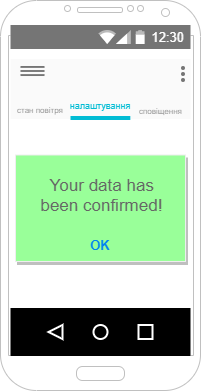

The diagram above was exported from draw.io. Its source (the exported page's mxGraphModel, read from the mxfile embedded in the PNG):
<mxGraphModel dx="94" dy="387" grid="1" gridSize="10" guides="1" tooltips="1" connect="1" arrows="1" fold="1" page="1" pageScale="1" pageWidth="827" pageHeight="1169" math="0" shadow="0">
  <root>
    <mxCell id="0" />
    <mxCell id="1" parent="0" />
    <mxCell id="ZnBZG8rPjd-eAe8_Ok9K-75" value="" style="verticalLabelPosition=bottom;verticalAlign=top;html=1;shadow=0;dashed=0;strokeWidth=1;shape=mxgraph.android.phone2;strokeColor=#c0c0c0;" vertex="1" parent="1">
      <mxGeometry x="970" y="881" width="200" height="390" as="geometry" />
    </mxCell>
    <mxCell id="ZnBZG8rPjd-eAe8_Ok9K-76" value="" style="dashed=0;shape=rect;fillColor=#ffffff;strokeColor=none;" vertex="1" parent="1">
      <mxGeometry x="980" y="915.5" width="180" height="321" as="geometry" />
    </mxCell>
    <mxCell id="ZnBZG8rPjd-eAe8_Ok9K-77" value="12:30" style="dashed=0;shape=rect;align=right;fillColor=#757575;strokeColor=none;fontColor=#FFFFFF;spacingRight=4;spacingTop=1;fontStyle=0;fontSize=13;resizeWidth=1;whiteSpace=wrap;html=1;" vertex="1" parent="ZnBZG8rPjd-eAe8_Ok9K-76">
      <mxGeometry width="180" height="24" relative="1" as="geometry">
        <mxPoint y="-10" as="offset" />
      </mxGeometry>
    </mxCell>
    <mxCell id="ZnBZG8rPjd-eAe8_Ok9K-78" value="" style="dashed=0;shape=mxgraph.gmdl.top_bar;strokeColor=none;" vertex="1" parent="ZnBZG8rPjd-eAe8_Ok9K-77">
      <mxGeometry x="1" y="0.5" width="46" height="14" relative="1" as="geometry">
        <mxPoint x="-92" y="-7" as="offset" />
      </mxGeometry>
    </mxCell>
    <mxCell id="ZnBZG8rPjd-eAe8_Ok9K-79" value="" style="dashed=0;shape=rect;strokeColor=none;fillColor=#FAFAFA;resizeWidth=1;fontSize=20;fontColor=#000000;spacingTop=9;verticalAlign=top;align=left;spacingLeft=72;whiteSpace=wrap;html=1;" vertex="1" parent="ZnBZG8rPjd-eAe8_Ok9K-76">
      <mxGeometry width="180" height="60" relative="1" as="geometry">
        <mxPoint y="24" as="offset" />
      </mxGeometry>
    </mxCell>
    <mxCell id="ZnBZG8rPjd-eAe8_Ok9K-80" value="" style="dashed=0;shape=mxgraph.gmdl.preferences;strokeColor=none;fillColor=#757575;" vertex="1" parent="ZnBZG8rPjd-eAe8_Ok9K-79">
      <mxGeometry width="24" height="10" relative="1" as="geometry">
        <mxPoint x="10" y="7" as="offset" />
      </mxGeometry>
    </mxCell>
    <mxCell id="ZnBZG8rPjd-eAe8_Ok9K-81" value="&lt;font style=&quot;font-size: 9px;&quot;&gt;налаштування&lt;/font&gt;" style="text;fontSize=13;fontColor=#01BCD4;verticalAlign=middle;align=center;resizeWidth=1;whiteSpace=wrap;html=1;" vertex="1" parent="ZnBZG8rPjd-eAe8_Ok9K-79">
      <mxGeometry y="1" width="59.83" height="29" relative="1" as="geometry">
        <mxPoint x="60" y="-29" as="offset" />
      </mxGeometry>
    </mxCell>
    <mxCell id="ZnBZG8rPjd-eAe8_Ok9K-82" value="&lt;span style=&quot;font-size: 8px;&quot;&gt;сповіщення&lt;/span&gt;" style="text;fontSize=13;fontColor=#757575;verticalAlign=middle;align=center;textOpacity=80;resizeWidth=1;whiteSpace=wrap;html=1;" vertex="1" parent="ZnBZG8rPjd-eAe8_Ok9K-79">
      <mxGeometry x="0.33" y="1" width="60.67" height="42" relative="1" as="geometry">
        <mxPoint x="61" y="-31" as="offset" />
      </mxGeometry>
    </mxCell>
    <mxCell id="ZnBZG8rPjd-eAe8_Ok9K-83" value="&lt;font style=&quot;font-size: 8px;&quot;&gt;стан повітря&lt;/font&gt;" style="text;fontSize=13;fontColor=#757575;verticalAlign=middle;align=center;textOpacity=80;resizeWidth=1;whiteSpace=wrap;html=1;" vertex="1" parent="ZnBZG8rPjd-eAe8_Ok9K-79">
      <mxGeometry x="0.67" y="1" width="59.832402234636874" height="48" relative="1" as="geometry">
        <mxPoint x="-121" y="-34" as="offset" />
      </mxGeometry>
    </mxCell>
    <mxCell id="ZnBZG8rPjd-eAe8_Ok9K-84" value="" style="dashed=0;shape=rect;strokeColor=none;fillColor=#01BCD4;resizeWidth=1;" vertex="1" parent="ZnBZG8rPjd-eAe8_Ok9K-79">
      <mxGeometry y="1" width="59.832402234636874" height="4" relative="1" as="geometry">
        <mxPoint x="60" y="-3" as="offset" />
      </mxGeometry>
    </mxCell>
    <mxCell id="ZnBZG8rPjd-eAe8_Ok9K-85" value="" style="dashed=0;shape=mxgraph.gmdl.settings;strokeColor=none;fillColor=#757575;" vertex="1" parent="ZnBZG8rPjd-eAe8_Ok9K-79">
      <mxGeometry x="1" width="5" height="16" relative="1" as="geometry">
        <mxPoint x="-10" y="7" as="offset" />
      </mxGeometry>
    </mxCell>
    <mxCell id="ZnBZG8rPjd-eAe8_Ok9K-86" value="" style="dashed=0;shape=rect;strokeColor=none;fillColor=#000000;resizeWidth=1;" vertex="1" parent="ZnBZG8rPjd-eAe8_Ok9K-76">
      <mxGeometry y="1" width="180" height="48" relative="1" as="geometry">
        <mxPoint y="-48" as="offset" />
      </mxGeometry>
    </mxCell>
    <mxCell id="ZnBZG8rPjd-eAe8_Ok9K-87" value="" style="dashed=0;shape=mxgraph.gmdl.back;strokeColor=#ffffff;fillColor=#000000;strokeWidth=2;" vertex="1" parent="ZnBZG8rPjd-eAe8_Ok9K-86">
      <mxGeometry x="0.25" y="0.5" width="14" height="14" relative="1" as="geometry">
        <mxPoint x="-7" y="-7" as="offset" />
      </mxGeometry>
    </mxCell>
    <mxCell id="ZnBZG8rPjd-eAe8_Ok9K-88" value="" style="shape=ellipse;strokeColor=#ffffff;fillColor=#000000;strokeWidth=2;" vertex="1" parent="ZnBZG8rPjd-eAe8_Ok9K-86">
      <mxGeometry x="0.5" y="0.5" width="14" height="14" relative="1" as="geometry">
        <mxPoint x="-7" y="-7" as="offset" />
      </mxGeometry>
    </mxCell>
    <mxCell id="ZnBZG8rPjd-eAe8_Ok9K-89" value="" style="shape=rect;strokeColor=#ffffff;fillColor=#000000;strokeWidth=2;" vertex="1" parent="ZnBZG8rPjd-eAe8_Ok9K-86">
      <mxGeometry x="0.75" y="0.5" width="14" height="14" relative="1" as="geometry">
        <mxPoint x="-7" y="-7" as="offset" />
      </mxGeometry>
    </mxCell>
    <mxCell id="ZnBZG8rPjd-eAe8_Ok9K-106" value="&lt;div style=&quot;&quot;&gt;&lt;span style=&quot;background-color: initial;&quot;&gt;&amp;nbsp; &amp;nbsp; Your data has&amp;nbsp; &amp;nbsp; &amp;nbsp; been confirmed!&lt;/span&gt;&lt;/div&gt;" style="shape=rect;fontSize=18;fillColor=#99FF99;strokeColor=#eeeeee;shadow=1;fontSize=17;fontColor=#666666;align=center;spacing=16;align=left;verticalAlign=top;whiteSpace=wrap;html=1;" vertex="1" parent="ZnBZG8rPjd-eAe8_Ok9K-76">
      <mxGeometry x="5" y="120" width="170" height="106.5" as="geometry" />
    </mxCell>
    <mxCell id="ZnBZG8rPjd-eAe8_Ok9K-107" value="OK" style="text;fontSize=13;fontColor=#0083F1;spacingTop=0;whiteSpace=wrap;spacing=0;verticalAlign=middle;align=center;fontStyle=1;html=1;" vertex="1" parent="ZnBZG8rPjd-eAe8_Ok9K-106">
      <mxGeometry x="1" y="1" width="70" height="52" relative="1" as="geometry">
        <mxPoint x="-120" y="-42" as="offset" />
      </mxGeometry>
    </mxCell>
  </root>
</mxGraphModel>